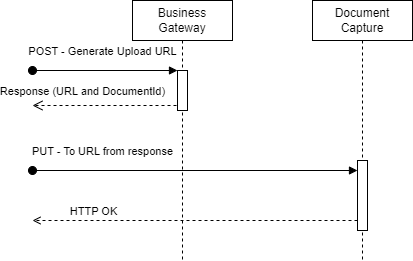

The diagram above was exported from draw.io. Its source (the exported page's mxGraphModel, read from the mxfile embedded in the PNG):
<mxGraphModel dx="2524" dy="756" grid="1" gridSize="10" guides="1" tooltips="1" connect="1" arrows="1" fold="1" page="1" pageScale="1" pageWidth="850" pageHeight="1100" math="0" shadow="0">
  <root>
    <mxCell id="0" />
    <mxCell id="1" parent="0" />
    <mxCell id="aM9ryv3xv72pqoxQDRHE-1" value="Business Gateway" style="shape=umlLifeline;perimeter=lifelinePerimeter;whiteSpace=wrap;html=1;container=0;dropTarget=0;collapsible=0;recursiveResize=0;outlineConnect=0;portConstraint=eastwest;newEdgeStyle={&quot;edgeStyle&quot;:&quot;elbowEdgeStyle&quot;,&quot;elbow&quot;:&quot;vertical&quot;,&quot;curved&quot;:0,&quot;rounded&quot;:0};" parent="1" vertex="1">
      <mxGeometry x="40" y="40" width="100" height="260" as="geometry" />
    </mxCell>
    <mxCell id="aM9ryv3xv72pqoxQDRHE-2" value="" style="html=1;points=[];perimeter=orthogonalPerimeter;outlineConnect=0;targetShapes=umlLifeline;portConstraint=eastwest;newEdgeStyle={&quot;edgeStyle&quot;:&quot;elbowEdgeStyle&quot;,&quot;elbow&quot;:&quot;vertical&quot;,&quot;curved&quot;:0,&quot;rounded&quot;:0};" parent="aM9ryv3xv72pqoxQDRHE-1" vertex="1">
      <mxGeometry x="45" y="70" width="10" height="40" as="geometry" />
    </mxCell>
    <mxCell id="aM9ryv3xv72pqoxQDRHE-3" value="POST - Generate Upload URL" style="html=1;verticalAlign=bottom;startArrow=oval;endArrow=block;startSize=8;edgeStyle=elbowEdgeStyle;elbow=vertical;curved=0;rounded=0;" parent="aM9ryv3xv72pqoxQDRHE-1" target="aM9ryv3xv72pqoxQDRHE-2" edge="1">
      <mxGeometry x="-0.0345" y="10" relative="1" as="geometry">
        <mxPoint x="-100" y="70" as="sourcePoint" />
        <mxPoint as="offset" />
      </mxGeometry>
    </mxCell>
    <mxCell id="aM9ryv3xv72pqoxQDRHE-5" value="Document Capture" style="shape=umlLifeline;perimeter=lifelinePerimeter;whiteSpace=wrap;html=1;container=0;dropTarget=0;collapsible=0;recursiveResize=0;outlineConnect=0;portConstraint=eastwest;newEdgeStyle={&quot;edgeStyle&quot;:&quot;elbowEdgeStyle&quot;,&quot;elbow&quot;:&quot;vertical&quot;,&quot;curved&quot;:0,&quot;rounded&quot;:0};" parent="1" vertex="1">
      <mxGeometry x="220" y="40" width="100" height="260" as="geometry" />
    </mxCell>
    <mxCell id="aM9ryv3xv72pqoxQDRHE-6" value="" style="html=1;points=[];perimeter=orthogonalPerimeter;outlineConnect=0;targetShapes=umlLifeline;portConstraint=eastwest;newEdgeStyle={&quot;edgeStyle&quot;:&quot;elbowEdgeStyle&quot;,&quot;elbow&quot;:&quot;vertical&quot;,&quot;curved&quot;:0,&quot;rounded&quot;:0};" parent="aM9ryv3xv72pqoxQDRHE-5" vertex="1">
      <mxGeometry x="45" y="160" width="10" height="70" as="geometry" />
    </mxCell>
    <mxCell id="r9aAVGheVm5CYLWpwR_u-2" value="Response (URL and DocumentId)" style="html=1;verticalAlign=bottom;endArrow=open;dashed=1;endSize=8;edgeStyle=elbowEdgeStyle;elbow=vertical;curved=0;rounded=0;" parent="1" edge="1">
      <mxGeometry x="0.3056" y="-5" relative="1" as="geometry">
        <mxPoint x="-60" y="145" as="targetPoint" />
        <Array as="points">
          <mxPoint x="9" y="145" />
        </Array>
        <mxPoint x="84" y="145" as="sourcePoint" />
        <mxPoint as="offset" />
      </mxGeometry>
    </mxCell>
    <mxCell id="r9aAVGheVm5CYLWpwR_u-3" value="PUT - To URL from response" style="html=1;verticalAlign=bottom;startArrow=oval;endArrow=block;startSize=8;edgeStyle=elbowEdgeStyle;elbow=vertical;curved=0;rounded=0;" parent="1" target="aM9ryv3xv72pqoxQDRHE-6" edge="1">
      <mxGeometry x="-0.5692" y="10" relative="1" as="geometry">
        <mxPoint x="-60" y="210" as="sourcePoint" />
        <mxPoint x="180" y="200" as="targetPoint" />
        <mxPoint as="offset" />
      </mxGeometry>
    </mxCell>
    <mxCell id="r9aAVGheVm5CYLWpwR_u-4" value="" style="endArrow=open;html=1;rounded=0;dashed=1;endFill=0;" parent="1" source="aM9ryv3xv72pqoxQDRHE-6" edge="1">
      <mxGeometry width="50" height="50" relative="1" as="geometry">
        <mxPoint x="100" y="250" as="sourcePoint" />
        <mxPoint x="-60" y="260" as="targetPoint" />
      </mxGeometry>
    </mxCell>
    <mxCell id="r9aAVGheVm5CYLWpwR_u-5" value="HTTP OK" style="edgeLabel;html=1;align=center;verticalAlign=middle;resizable=0;points=[];" parent="r9aAVGheVm5CYLWpwR_u-4" vertex="1" connectable="0">
      <mxGeometry x="0.7026" relative="1" as="geometry">
        <mxPoint x="12" y="-10" as="offset" />
      </mxGeometry>
    </mxCell>
  </root>
</mxGraphModel>